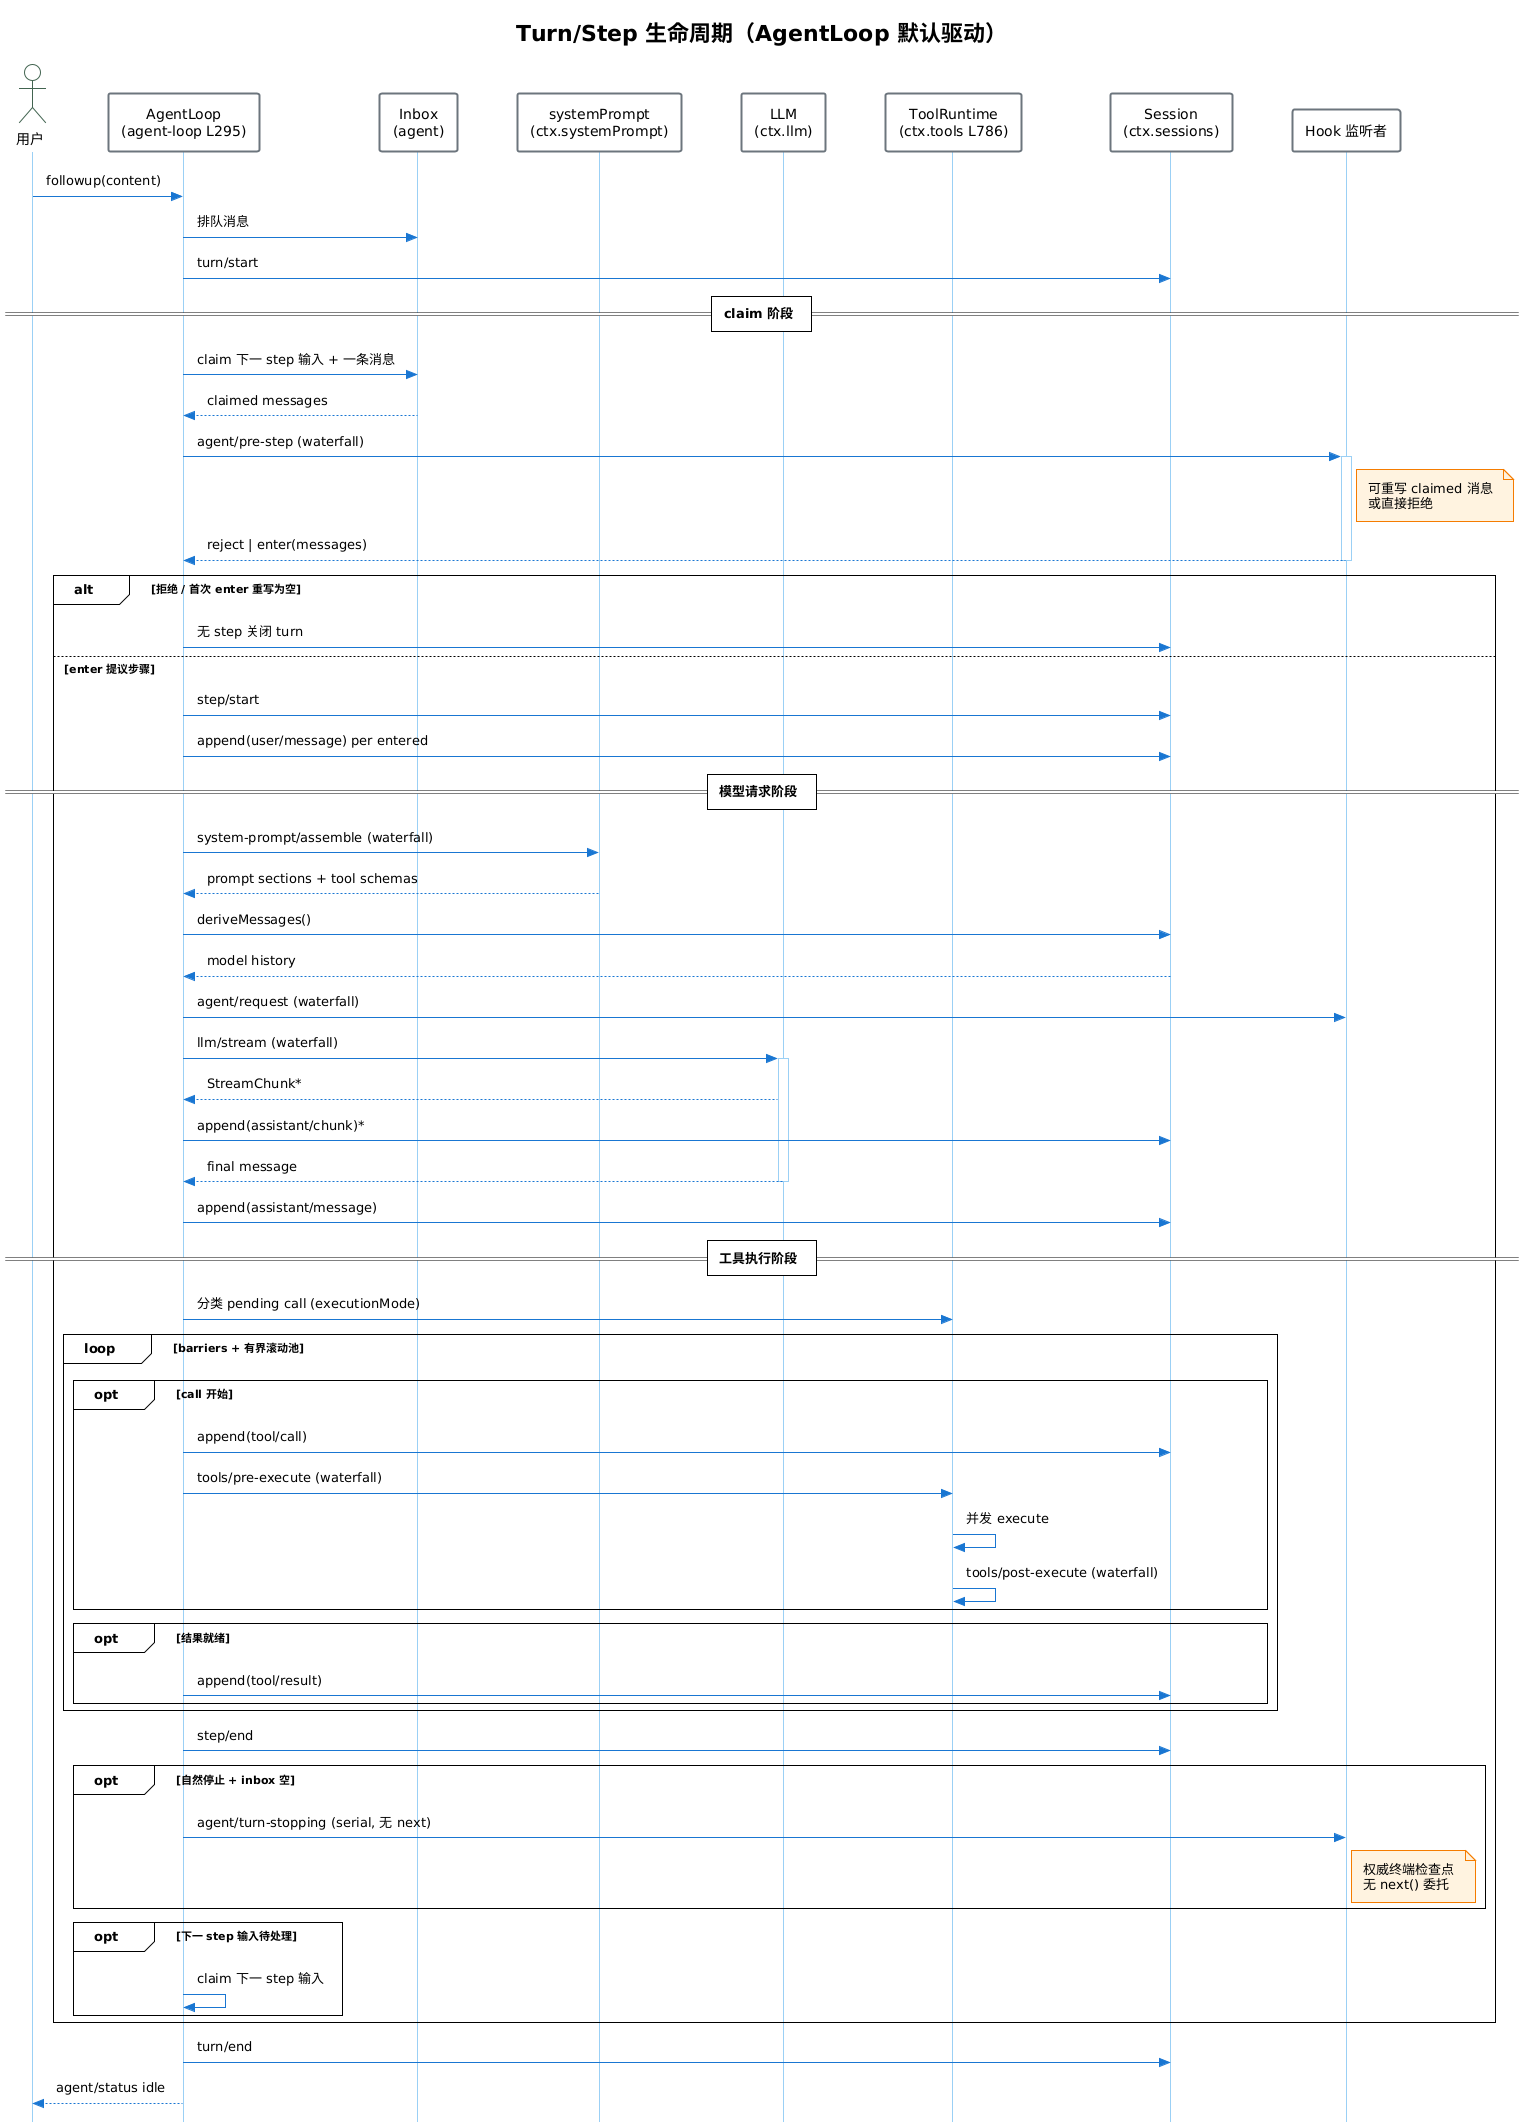

The diagram above was rendered by PlantUML. Its source (embedded in the PNG):
@startuml
!theme plain
skinparam backgroundColor #FFFFFF
skinparam sequenceArrowColor #1976D2
skinparam sequenceActorBorderColor #426450ff
skinparam sequenceParticipantBorderColor #6C757D
skinparam SequenceParticipantBorderThickness 2
skinparam sequenceLifeLineBorderColor #9bd0f5ff
skinparam noteBackgroundColor #FFF3E0
skinparam noteBorderColor #F57C00
skinparam style strictuml
skinparam Padding 6
skinparam ParticipantPadding 25

title Turn/Step 生命周期（AgentLoop 默认驱动）

actor 用户 as User
participant "AgentLoop\n(agent-loop L295)" as Loop
participant "Inbox\n(agent)" as Inbox
participant "systemPrompt\n(ctx.systemPrompt)" as Prompt
participant "LLM\n(ctx.llm)" as LLM
participant "ToolRuntime\n(ctx.tools L786)" as Tools
participant "Session\n(ctx.sessions)" as Session
participant "Hook 监听者" as Hooks

User -> Loop: followup(content)
Loop -> Inbox: 排队消息
Loop -> Session: turn/start

== claim 阶段 ==
Loop -> Inbox: claim 下一 step 输入 + 一条消息
Inbox --> Loop: claimed messages

Loop -> Hooks: agent/pre-step (waterfall)
activate Hooks
note right of Hooks
  可重写 claimed 消息
  或直接拒绝
end note
Hooks --> Loop: reject | enter(messages)
deactivate Hooks

alt 拒绝 / 首次 enter 重写为空
  Loop -> Session: 无 step 关闭 turn
else enter 提议步骤
  Loop -> Session: step/start
  Loop -> Session: append(user/message) per entered

  == 模型请求阶段 ==
  Loop -> Prompt: system-prompt/assemble (waterfall)
  Prompt --> Loop: prompt sections + tool schemas
  Loop -> Session: deriveMessages()
  Session --> Loop: model history

  Loop -> Hooks: agent/request (waterfall)
  Loop -> LLM: llm/stream (waterfall)
  activate LLM
  LLM --> Loop: StreamChunk*
  Loop -> Session: append(assistant/chunk)*
  LLM --> Loop: final message
  deactivate LLM
  Loop -> Session: append(assistant/message)

  == 工具执行阶段 ==
  Loop -> Tools: 分类 pending call (executionMode)
  loop barriers + 有界滚动池
    opt call 开始
      Loop -> Session: append(tool/call)
      Loop -> Tools: tools/pre-execute (waterfall)
      Tools -> Tools: 并发 execute
      Tools -> Tools: tools/post-execute (waterfall)
    end
    opt 结果就绪
      Loop -> Session: append(tool/result)
    end
  end

  Loop -> Session: step/end

  opt 自然停止 + inbox 空
    Loop -> Hooks: agent/turn-stopping (serial, 无 next)
    note right of Hooks
      权威终端检查点
      无 next() 委托
    end note
  end

  opt 下一 step 输入待处理
    Loop -> Loop: claim 下一 step 输入
  end
end

Loop -> Session: turn/end
Loop --> User: agent/status idle
@enduml